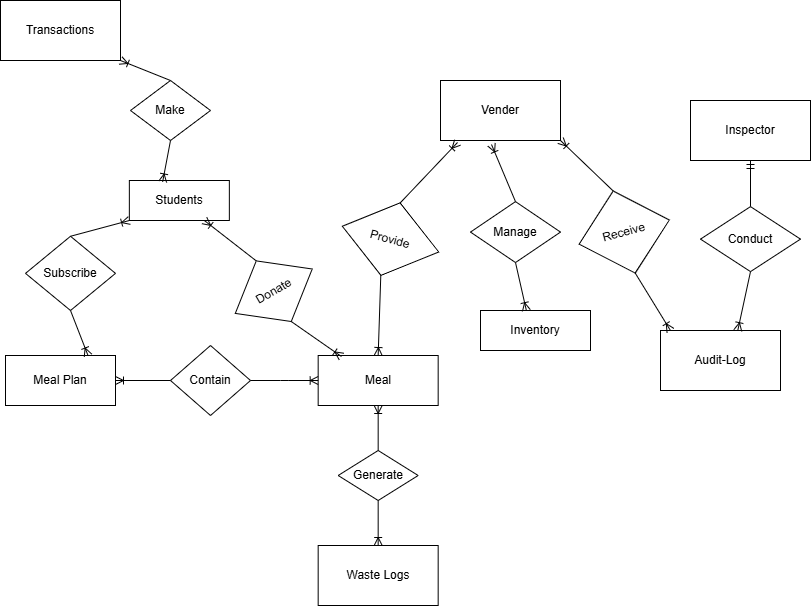

The diagram above was exported from draw.io. Its source (the exported page's mxGraphModel, read from the mxfile embedded in the PNG):
<mxGraphModel dx="872" dy="431" grid="1" gridSize="10" guides="1" tooltips="1" connect="1" arrows="1" fold="1" page="1" pageScale="1" pageWidth="827" pageHeight="1169" background="#ffffff" math="0" shadow="0">
  <root>
    <mxCell id="0" />
    <mxCell id="1" parent="0" />
    <mxCell id="rI9hlr9U7VTvDvDkFlNW-1" value="Vender" style="rounded=0;whiteSpace=wrap;html=1;gradientColor=none;" vertex="1" parent="1">
      <mxGeometry x="450" y="90" width="120" height="60" as="geometry" />
    </mxCell>
    <mxCell id="rI9hlr9U7VTvDvDkFlNW-5" value="Provide" style="rhombus;whiteSpace=wrap;html=1;rotation=15;" vertex="1" parent="1">
      <mxGeometry x="350" y="211.12" width="100" height="75" as="geometry" />
    </mxCell>
    <mxCell id="rI9hlr9U7VTvDvDkFlNW-7" value="Receive" style="rhombus;whiteSpace=wrap;html=1;rotation=-15;" vertex="1" parent="1">
      <mxGeometry x="587.08" y="199.08" width="93.35" height="85" as="geometry" />
    </mxCell>
    <mxCell id="rI9hlr9U7VTvDvDkFlNW-8" value="Manage" style="rhombus;whiteSpace=wrap;html=1;" vertex="1" parent="1">
      <mxGeometry x="480" y="211.12" width="90" height="60.92" as="geometry" />
    </mxCell>
    <mxCell id="rI9hlr9U7VTvDvDkFlNW-11" value="Inventory" style="rounded=0;whiteSpace=wrap;html=1;" vertex="1" parent="1">
      <mxGeometry x="490" y="320" width="110" height="40" as="geometry" />
    </mxCell>
    <mxCell id="rI9hlr9U7VTvDvDkFlNW-13" value="Audit-Log" style="rounded=0;whiteSpace=wrap;html=1;" vertex="1" parent="1">
      <mxGeometry x="670" y="340" width="120" height="60" as="geometry" />
    </mxCell>
    <mxCell id="rI9hlr9U7VTvDvDkFlNW-14" value="Inspector" style="rounded=0;whiteSpace=wrap;html=1;" vertex="1" parent="1">
      <mxGeometry x="700" y="110" width="120" height="60" as="geometry" />
    </mxCell>
    <mxCell id="rI9hlr9U7VTvDvDkFlNW-23" value="Conduct" style="rhombus;whiteSpace=wrap;html=1;rotation=0;" vertex="1" parent="1">
      <mxGeometry x="710" y="216.12" width="100" height="65" as="geometry" />
    </mxCell>
    <mxCell id="rI9hlr9U7VTvDvDkFlNW-27" value="Meal" style="rounded=0;whiteSpace=wrap;html=1;" vertex="1" parent="1">
      <mxGeometry x="327.67" y="365" width="120" height="50" as="geometry" />
    </mxCell>
    <mxCell id="rI9hlr9U7VTvDvDkFlNW-29" value="Generate" style="rhombus;whiteSpace=wrap;html=1;" vertex="1" parent="1">
      <mxGeometry x="347.67" y="460" width="80" height="50" as="geometry" />
    </mxCell>
    <mxCell id="rI9hlr9U7VTvDvDkFlNW-31" value="Waste Logs" style="rounded=0;whiteSpace=wrap;html=1;" vertex="1" parent="1">
      <mxGeometry x="327.67" y="555" width="120" height="60" as="geometry" />
    </mxCell>
    <mxCell id="rI9hlr9U7VTvDvDkFlNW-32" value="Transactions" style="rounded=0;whiteSpace=wrap;html=1;" vertex="1" parent="1">
      <mxGeometry x="10" y="10" width="120" height="60" as="geometry" />
    </mxCell>
    <mxCell id="rI9hlr9U7VTvDvDkFlNW-33" value="Students" style="rounded=0;whiteSpace=wrap;html=1;" vertex="1" parent="1">
      <mxGeometry x="138.85" y="190" width="100" height="40" as="geometry" />
    </mxCell>
    <mxCell id="rI9hlr9U7VTvDvDkFlNW-37" value="Donate" style="rhombus;whiteSpace=wrap;html=1;rotation=-30;" vertex="1" parent="1">
      <mxGeometry x="238.85" y="265.7" width="88.82" height="70" as="geometry" />
    </mxCell>
    <mxCell id="rI9hlr9U7VTvDvDkFlNW-38" value="Make" style="rhombus;whiteSpace=wrap;html=1;rotation=0;" vertex="1" parent="1">
      <mxGeometry x="140" y="90" width="80" height="60" as="geometry" />
    </mxCell>
    <mxCell id="rI9hlr9U7VTvDvDkFlNW-43" value="Meal Plan" style="rounded=0;whiteSpace=wrap;html=1;" vertex="1" parent="1">
      <mxGeometry x="15" y="365" width="110" height="50" as="geometry" />
    </mxCell>
    <mxCell id="rI9hlr9U7VTvDvDkFlNW-44" value="Subscribe" style="rhombus;whiteSpace=wrap;html=1;rotation=0;" vertex="1" parent="1">
      <mxGeometry x="35" y="245.77" width="90" height="74.23" as="geometry" />
    </mxCell>
    <mxCell id="rI9hlr9U7VTvDvDkFlNW-45" value="Contain" style="rhombus;whiteSpace=wrap;html=1;" vertex="1" parent="1">
      <mxGeometry x="180" y="355" width="80" height="70" as="geometry" />
    </mxCell>
    <mxCell id="rI9hlr9U7VTvDvDkFlNW-53" value="" style="fontSize=12;html=1;endArrow=ERoneToMany;rounded=0;entryX=1;entryY=1;entryDx=0;entryDy=0;exitX=0.5;exitY=0;exitDx=0;exitDy=0;" edge="1" parent="1" source="rI9hlr9U7VTvDvDkFlNW-38" target="rI9hlr9U7VTvDvDkFlNW-32">
      <mxGeometry width="100" height="100" relative="1" as="geometry">
        <mxPoint x="370" y="300" as="sourcePoint" />
        <mxPoint x="470" y="200" as="targetPoint" />
      </mxGeometry>
    </mxCell>
    <mxCell id="rI9hlr9U7VTvDvDkFlNW-54" value="" style="fontSize=12;html=1;endArrow=ERoneToMany;rounded=0;entryX=0.333;entryY=0.033;entryDx=0;entryDy=0;exitX=0.5;exitY=1;exitDx=0;exitDy=0;entryPerimeter=0;" edge="1" parent="1" source="rI9hlr9U7VTvDvDkFlNW-38" target="rI9hlr9U7VTvDvDkFlNW-33">
      <mxGeometry width="100" height="100" relative="1" as="geometry">
        <mxPoint x="370" y="300" as="sourcePoint" />
        <mxPoint x="470" y="200" as="targetPoint" />
      </mxGeometry>
    </mxCell>
    <mxCell id="rI9hlr9U7VTvDvDkFlNW-55" value="" style="fontSize=12;html=1;endArrow=ERmandOne;rounded=0;entryX=0.5;entryY=1;entryDx=0;entryDy=0;exitX=0.5;exitY=0;exitDx=0;exitDy=0;" edge="1" parent="1" source="rI9hlr9U7VTvDvDkFlNW-23" target="rI9hlr9U7VTvDvDkFlNW-14">
      <mxGeometry width="100" height="100" relative="1" as="geometry">
        <mxPoint x="750" y="210" as="sourcePoint" />
        <mxPoint x="470" y="280" as="targetPoint" />
      </mxGeometry>
    </mxCell>
    <mxCell id="rI9hlr9U7VTvDvDkFlNW-57" value="" style="fontSize=12;html=1;endArrow=ERoneToMany;rounded=0;exitX=0.5;exitY=1;exitDx=0;exitDy=0;entryX=0.644;entryY=0;entryDx=0;entryDy=0;entryPerimeter=0;" edge="1" parent="1" source="rI9hlr9U7VTvDvDkFlNW-23" target="rI9hlr9U7VTvDvDkFlNW-13">
      <mxGeometry width="100" height="100" relative="1" as="geometry">
        <mxPoint x="370" y="380" as="sourcePoint" />
        <mxPoint x="740" y="330" as="targetPoint" />
      </mxGeometry>
    </mxCell>
    <mxCell id="rI9hlr9U7VTvDvDkFlNW-58" value="" style="fontSize=12;html=1;endArrow=ERoneToMany;rounded=0;entryX=1;entryY=1;entryDx=0;entryDy=0;exitX=0.5;exitY=0;exitDx=0;exitDy=0;" edge="1" parent="1" source="rI9hlr9U7VTvDvDkFlNW-7" target="rI9hlr9U7VTvDvDkFlNW-1">
      <mxGeometry width="100" height="100" relative="1" as="geometry">
        <mxPoint x="360" y="280" as="sourcePoint" />
        <mxPoint x="460" y="180" as="targetPoint" />
      </mxGeometry>
    </mxCell>
    <mxCell id="rI9hlr9U7VTvDvDkFlNW-59" value="" style="fontSize=12;html=1;endArrow=ERoneToMany;rounded=0;entryX=0.083;entryY=0;entryDx=0;entryDy=0;exitX=0.5;exitY=1;exitDx=0;exitDy=0;entryPerimeter=0;" edge="1" parent="1" source="rI9hlr9U7VTvDvDkFlNW-7" target="rI9hlr9U7VTvDvDkFlNW-13">
      <mxGeometry width="100" height="100" relative="1" as="geometry">
        <mxPoint x="360" y="280" as="sourcePoint" />
        <mxPoint x="460" y="180" as="targetPoint" />
      </mxGeometry>
    </mxCell>
    <mxCell id="rI9hlr9U7VTvDvDkFlNW-60" value="" style="fontSize=12;html=1;endArrow=ERoneToMany;rounded=0;entryX=0.425;entryY=1.067;entryDx=0;entryDy=0;entryPerimeter=0;exitX=0.5;exitY=0;exitDx=0;exitDy=0;" edge="1" parent="1" source="rI9hlr9U7VTvDvDkFlNW-8" target="rI9hlr9U7VTvDvDkFlNW-1">
      <mxGeometry width="100" height="100" relative="1" as="geometry">
        <mxPoint x="360" y="280" as="sourcePoint" />
        <mxPoint x="460" y="180" as="targetPoint" />
      </mxGeometry>
    </mxCell>
    <mxCell id="rI9hlr9U7VTvDvDkFlNW-61" value="" style="fontSize=12;html=1;endArrow=ERoneToMany;rounded=0;entryX=0.417;entryY=0;entryDx=0;entryDy=0;entryPerimeter=0;exitX=0.5;exitY=1;exitDx=0;exitDy=0;" edge="1" parent="1" source="rI9hlr9U7VTvDvDkFlNW-8" target="rI9hlr9U7VTvDvDkFlNW-11">
      <mxGeometry width="100" height="100" relative="1" as="geometry">
        <mxPoint x="360" y="280" as="sourcePoint" />
        <mxPoint x="460" y="180" as="targetPoint" />
      </mxGeometry>
    </mxCell>
    <mxCell id="rI9hlr9U7VTvDvDkFlNW-62" value="" style="fontSize=12;html=1;endArrow=ERoneToMany;rounded=0;entryX=0.142;entryY=1.033;entryDx=0;entryDy=0;entryPerimeter=0;exitX=0.5;exitY=0;exitDx=0;exitDy=0;" edge="1" parent="1" source="rI9hlr9U7VTvDvDkFlNW-5" target="rI9hlr9U7VTvDvDkFlNW-1">
      <mxGeometry width="100" height="100" relative="1" as="geometry">
        <mxPoint x="410" y="200" as="sourcePoint" />
        <mxPoint x="460" y="180" as="targetPoint" />
      </mxGeometry>
    </mxCell>
    <mxCell id="rI9hlr9U7VTvDvDkFlNW-63" value="" style="fontSize=12;html=1;endArrow=ERoneToMany;rounded=0;entryX=0.5;entryY=0;entryDx=0;entryDy=0;exitX=0.5;exitY=1;exitDx=0;exitDy=0;" edge="1" parent="1" source="rI9hlr9U7VTvDvDkFlNW-5" target="rI9hlr9U7VTvDvDkFlNW-27">
      <mxGeometry width="100" height="100" relative="1" as="geometry">
        <mxPoint x="390" y="290" as="sourcePoint" />
        <mxPoint x="460" y="180" as="targetPoint" />
      </mxGeometry>
    </mxCell>
    <mxCell id="rI9hlr9U7VTvDvDkFlNW-64" value="" style="fontSize=12;html=1;endArrow=ERoneToMany;rounded=0;entryX=0.75;entryY=1;entryDx=0;entryDy=0;exitX=0.5;exitY=0;exitDx=0;exitDy=0;" edge="1" parent="1" source="rI9hlr9U7VTvDvDkFlNW-37" target="rI9hlr9U7VTvDvDkFlNW-33">
      <mxGeometry width="100" height="100" relative="1" as="geometry">
        <mxPoint x="360" y="390" as="sourcePoint" />
        <mxPoint x="460" y="290" as="targetPoint" />
      </mxGeometry>
    </mxCell>
    <mxCell id="rI9hlr9U7VTvDvDkFlNW-65" value="" style="fontSize=12;html=1;endArrow=ERoneToMany;rounded=0;entryX=0.194;entryY=0.02;entryDx=0;entryDy=0;entryPerimeter=0;exitX=0.5;exitY=1;exitDx=0;exitDy=0;" edge="1" parent="1" source="rI9hlr9U7VTvDvDkFlNW-37" target="rI9hlr9U7VTvDvDkFlNW-27">
      <mxGeometry width="100" height="100" relative="1" as="geometry">
        <mxPoint x="360" y="390" as="sourcePoint" />
        <mxPoint x="460" y="290" as="targetPoint" />
      </mxGeometry>
    </mxCell>
    <mxCell id="rI9hlr9U7VTvDvDkFlNW-66" value="" style="fontSize=12;html=1;endArrow=ERoneToMany;rounded=0;entryX=0;entryY=1;entryDx=0;entryDy=0;exitX=0.5;exitY=0;exitDx=0;exitDy=0;" edge="1" parent="1" source="rI9hlr9U7VTvDvDkFlNW-44" target="rI9hlr9U7VTvDvDkFlNW-33">
      <mxGeometry width="100" height="100" relative="1" as="geometry">
        <mxPoint x="360" y="390" as="sourcePoint" />
        <mxPoint x="460" y="290" as="targetPoint" />
      </mxGeometry>
    </mxCell>
    <mxCell id="rI9hlr9U7VTvDvDkFlNW-67" value="" style="fontSize=12;html=1;endArrow=ERoneToMany;rounded=0;entryX=0.75;entryY=0;entryDx=0;entryDy=0;exitX=0.5;exitY=1;exitDx=0;exitDy=0;" edge="1" parent="1" source="rI9hlr9U7VTvDvDkFlNW-44" target="rI9hlr9U7VTvDvDkFlNW-43">
      <mxGeometry width="100" height="100" relative="1" as="geometry">
        <mxPoint x="360" y="390" as="sourcePoint" />
        <mxPoint x="460" y="290" as="targetPoint" />
      </mxGeometry>
    </mxCell>
    <mxCell id="rI9hlr9U7VTvDvDkFlNW-68" value="" style="edgeStyle=entityRelationEdgeStyle;fontSize=12;html=1;endArrow=ERoneToMany;rounded=0;entryX=1;entryY=0.5;entryDx=0;entryDy=0;exitX=0;exitY=0.5;exitDx=0;exitDy=0;" edge="1" parent="1" source="rI9hlr9U7VTvDvDkFlNW-45" target="rI9hlr9U7VTvDvDkFlNW-43">
      <mxGeometry width="100" height="100" relative="1" as="geometry">
        <mxPoint x="360" y="390" as="sourcePoint" />
        <mxPoint x="460" y="290" as="targetPoint" />
        <Array as="points">
          <mxPoint x="360" y="400" />
        </Array>
      </mxGeometry>
    </mxCell>
    <mxCell id="rI9hlr9U7VTvDvDkFlNW-69" value="" style="edgeStyle=entityRelationEdgeStyle;fontSize=12;html=1;endArrow=ERoneToMany;rounded=0;entryX=0;entryY=0.5;entryDx=0;entryDy=0;exitX=1;exitY=0.5;exitDx=0;exitDy=0;" edge="1" parent="1" source="rI9hlr9U7VTvDvDkFlNW-45" target="rI9hlr9U7VTvDvDkFlNW-27">
      <mxGeometry width="100" height="100" relative="1" as="geometry">
        <mxPoint x="360" y="390" as="sourcePoint" />
        <mxPoint x="460" y="290" as="targetPoint" />
        <Array as="points">
          <mxPoint x="250" y="390" />
          <mxPoint x="260" y="390" />
          <mxPoint x="260" y="390" />
        </Array>
      </mxGeometry>
    </mxCell>
    <mxCell id="rI9hlr9U7VTvDvDkFlNW-70" value="" style="fontSize=12;html=1;endArrow=ERoneToMany;rounded=0;entryX=0.5;entryY=1;entryDx=0;entryDy=0;exitX=0.5;exitY=0;exitDx=0;exitDy=0;" edge="1" parent="1" source="rI9hlr9U7VTvDvDkFlNW-29" target="rI9hlr9U7VTvDvDkFlNW-27">
      <mxGeometry width="100" height="100" relative="1" as="geometry">
        <mxPoint x="358" y="460" as="sourcePoint" />
        <mxPoint x="460" y="400" as="targetPoint" />
      </mxGeometry>
    </mxCell>
    <mxCell id="rI9hlr9U7VTvDvDkFlNW-71" value="" style="fontSize=12;html=1;endArrow=ERoneToMany;rounded=0;entryX=0.5;entryY=0;entryDx=0;entryDy=0;exitX=0.5;exitY=1;exitDx=0;exitDy=0;" edge="1" parent="1" source="rI9hlr9U7VTvDvDkFlNW-29" target="rI9hlr9U7VTvDvDkFlNW-31">
      <mxGeometry width="100" height="100" relative="1" as="geometry">
        <mxPoint x="360" y="500" as="sourcePoint" />
        <mxPoint x="460" y="400" as="targetPoint" />
      </mxGeometry>
    </mxCell>
  </root>
</mxGraphModel>